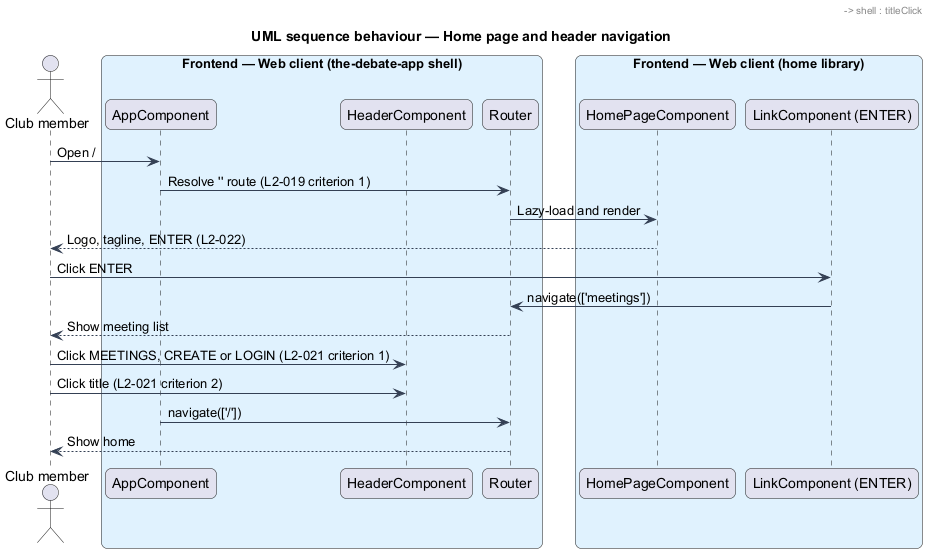

The diagram above was rendered by PlantUML. Its source (embedded in the PNG):
@startuml
title UML sequence behaviour — Home page and header navigation
skinparam backgroundColor #FFFFFF
skinparam shadowing false
skinparam roundcorner 12
skinparam defaultFontName Arial
skinparam ArrowColor #344054
skinparam rectangle {
  BorderColor #344054
  FontColor #101828
}
skinparam package {
  BorderColor #667085
  FontColor #101828
  BackgroundColor #F9FAFB
}
actor "Club member" as actor
box "Frontend — Web client (the-debate-app shell)" #E0F2FE
  participant "AppComponent" as shell
  participant "HeaderComponent" as header
  participant "Router" as router
end box
box "Frontend — Web client (home library)" #E0F2FE
  participant "HomePageComponent" as home
  participant "LinkComponent (ENTER)" as enter
end box
actor -> shell : Open /
shell -> router : Resolve '' route (L2-019 criterion 1)
router -> home : Lazy-load and render
home --> actor : Logo, tagline, ENTER (L2-022)
actor -> enter : Click ENTER
enter -> router : navigate(['meetings'])
router --> actor : Show meeting list
actor -> header : Click MEETINGS, CREATE or LOGIN (L2-021 criterion 1)
header -> router : navigate to /meetings, /meeting/create or /login
actor -> header : Click title (L2-021 criterion 2)
header -> shell : titleClick
shell -> router : navigate(['/'])
router --> actor : Show home
@enduml